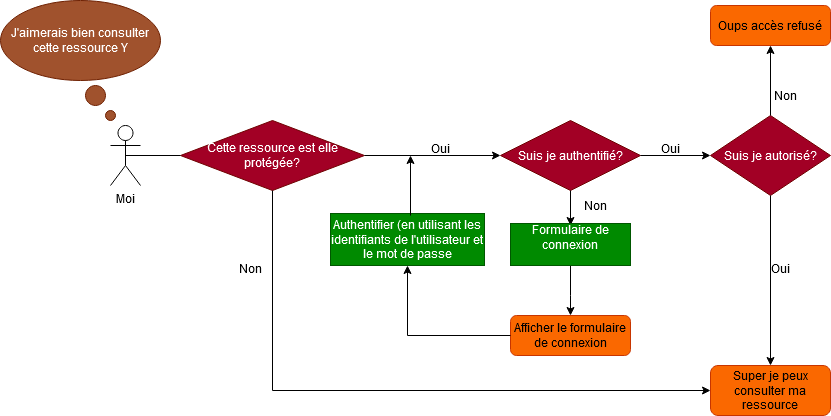

The diagram above was exported from draw.io. Its source (the exported page's mxGraphModel, read from the mxfile embedded in the PNG):
<mxGraphModel dx="2261" dy="866" grid="1" gridSize="10" guides="1" tooltips="1" connect="1" arrows="1" fold="1" page="1" pageScale="1" pageWidth="827" pageHeight="1169" math="0" shadow="0">
  <root>
    <mxCell id="0" />
    <mxCell id="1" parent="0" />
    <mxCell id="GQ_FOO0N_Ed27icuJ2yj-2" value="Cette ressource est elle protégée?" style="rhombus;whiteSpace=wrap;html=1;fillColor=#a20025;strokeColor=#6F0000;fontColor=#ffffff;" parent="1" vertex="1">
      <mxGeometry x="170" y="235" width="184" height="70" as="geometry" />
    </mxCell>
    <mxCell id="GQ_FOO0N_Ed27icuJ2yj-3" value="" style="endArrow=classic;html=1;rounded=0;exitX=1;exitY=0.5;exitDx=0;exitDy=0;entryX=0;entryY=0.5;entryDx=0;entryDy=0;" parent="1" source="GQ_FOO0N_Ed27icuJ2yj-2" target="GQ_FOO0N_Ed27icuJ2yj-12" edge="1">
      <mxGeometry width="50" height="50" relative="1" as="geometry">
        <mxPoint x="390" y="450" as="sourcePoint" />
        <mxPoint x="540" y="267.3076923076924" as="targetPoint" />
      </mxGeometry>
    </mxCell>
    <mxCell id="GQ_FOO0N_Ed27icuJ2yj-4" value="Moi" style="shape=umlActor;verticalLabelPosition=bottom;verticalAlign=top;html=1;outlineConnect=0;" parent="1" vertex="1">
      <mxGeometry x="100" y="240" width="30" height="60" as="geometry" />
    </mxCell>
    <mxCell id="GQ_FOO0N_Ed27icuJ2yj-7" value="" style="endArrow=none;html=1;rounded=0;exitX=0.5;exitY=0.5;exitDx=0;exitDy=0;exitPerimeter=0;entryX=0;entryY=0.5;entryDx=0;entryDy=0;" parent="1" source="GQ_FOO0N_Ed27icuJ2yj-4" target="GQ_FOO0N_Ed27icuJ2yj-2" edge="1">
      <mxGeometry width="50" height="50" relative="1" as="geometry">
        <mxPoint x="390" y="450" as="sourcePoint" />
        <mxPoint x="440" y="400" as="targetPoint" />
      </mxGeometry>
    </mxCell>
    <mxCell id="GQ_FOO0N_Ed27icuJ2yj-8" value="J'aimerais bien consulter cette ressource Y" style="ellipse;whiteSpace=wrap;html=1;fillColor=#a0522d;fontColor=#ffffff;strokeColor=#6D1F00;" parent="1" vertex="1">
      <mxGeometry x="-10" y="115" width="160" height="80" as="geometry" />
    </mxCell>
    <mxCell id="GQ_FOO0N_Ed27icuJ2yj-9" value="" style="ellipse;whiteSpace=wrap;html=1;fillColor=#a0522d;fontColor=#ffffff;strokeColor=#6D1F00;" parent="1" vertex="1">
      <mxGeometry x="75" y="200" width="20" height="20" as="geometry" />
    </mxCell>
    <mxCell id="GQ_FOO0N_Ed27icuJ2yj-10" value="" style="ellipse;whiteSpace=wrap;html=1;aspect=fixed;" parent="1" vertex="1">
      <mxGeometry x="100" y="230" as="geometry" />
    </mxCell>
    <mxCell id="GQ_FOO0N_Ed27icuJ2yj-12" value="Suis je authentifié?" style="rhombus;whiteSpace=wrap;html=1;fillColor=#a20025;strokeColor=#6F0000;fontColor=#ffffff;" parent="1" vertex="1">
      <mxGeometry x="490" y="235" width="140" height="70" as="geometry" />
    </mxCell>
    <mxCell id="GQ_FOO0N_Ed27icuJ2yj-13" value="Oui" style="text;html=1;align=center;verticalAlign=middle;resizable=0;points=[];autosize=1;strokeColor=none;fillColor=none;" parent="1" vertex="1">
      <mxGeometry x="410" y="248" width="40" height="30" as="geometry" />
    </mxCell>
    <mxCell id="GQ_FOO0N_Ed27icuJ2yj-14" value="" style="endArrow=classic;html=1;rounded=0;exitX=0.5;exitY=1;exitDx=0;exitDy=0;entryX=0;entryY=0.5;entryDx=0;entryDy=0;" parent="1" source="GQ_FOO0N_Ed27icuJ2yj-2" target="GQ_FOO0N_Ed27icuJ2yj-23" edge="1">
      <mxGeometry width="50" height="50" relative="1" as="geometry">
        <mxPoint x="390" y="450" as="sourcePoint" />
        <mxPoint x="300" y="680" as="targetPoint" />
        <Array as="points">
          <mxPoint x="262" y="505" />
        </Array>
      </mxGeometry>
    </mxCell>
    <mxCell id="GQ_FOO0N_Ed27icuJ2yj-18" value="" style="endArrow=classic;html=1;rounded=0;exitX=0.5;exitY=1;exitDx=0;exitDy=0;" parent="1" source="GQ_FOO0N_Ed27icuJ2yj-12" edge="1">
      <mxGeometry width="50" height="50" relative="1" as="geometry">
        <mxPoint x="390" y="450" as="sourcePoint" />
        <mxPoint x="560" y="340" as="targetPoint" />
      </mxGeometry>
    </mxCell>
    <mxCell id="GQ_FOO0N_Ed27icuJ2yj-19" value="" style="endArrow=classic;html=1;rounded=0;exitX=1;exitY=0.5;exitDx=0;exitDy=0;" parent="1" source="GQ_FOO0N_Ed27icuJ2yj-12" edge="1">
      <mxGeometry width="50" height="50" relative="1" as="geometry">
        <mxPoint x="390" y="450" as="sourcePoint" />
        <mxPoint x="700" y="270" as="targetPoint" />
      </mxGeometry>
    </mxCell>
    <mxCell id="GQ_FOO0N_Ed27icuJ2yj-20" value="Oui" style="text;html=1;align=center;verticalAlign=middle;resizable=0;points=[];autosize=1;strokeColor=none;fillColor=none;" parent="1" vertex="1">
      <mxGeometry x="640" y="248" width="40" height="30" as="geometry" />
    </mxCell>
    <mxCell id="GQ_FOO0N_Ed27icuJ2yj-21" value="Suis je autorisé?" style="rhombus;whiteSpace=wrap;html=1;fillColor=#a20025;strokeColor=#6F0000;fontColor=#ffffff;" parent="1" vertex="1">
      <mxGeometry x="700" y="230" width="120" height="80" as="geometry" />
    </mxCell>
    <mxCell id="GQ_FOO0N_Ed27icuJ2yj-22" value="" style="endArrow=classic;html=1;rounded=0;exitX=0.5;exitY=1;exitDx=0;exitDy=0;" parent="1" source="GQ_FOO0N_Ed27icuJ2yj-21" target="GQ_FOO0N_Ed27icuJ2yj-23" edge="1">
      <mxGeometry width="50" height="50" relative="1" as="geometry">
        <mxPoint x="390" y="450" as="sourcePoint" />
        <mxPoint x="760" y="500" as="targetPoint" />
      </mxGeometry>
    </mxCell>
    <mxCell id="GQ_FOO0N_Ed27icuJ2yj-23" value="Super je peux consulter ma ressource" style="rounded=1;whiteSpace=wrap;html=1;fillColor=#fa6800;strokeColor=#C73500;fontColor=#000000;" parent="1" vertex="1">
      <mxGeometry x="700" y="480" width="120" height="50" as="geometry" />
    </mxCell>
    <mxCell id="GQ_FOO0N_Ed27icuJ2yj-24" value="Oui" style="text;html=1;align=center;verticalAlign=middle;resizable=0;points=[];autosize=1;strokeColor=none;fillColor=none;" parent="1" vertex="1">
      <mxGeometry x="750" y="368" width="40" height="30" as="geometry" />
    </mxCell>
    <mxCell id="GQ_FOO0N_Ed27icuJ2yj-25" value="" style="endArrow=classic;html=1;rounded=0;exitX=0.5;exitY=0;exitDx=0;exitDy=0;" parent="1" source="GQ_FOO0N_Ed27icuJ2yj-21" edge="1">
      <mxGeometry width="50" height="50" relative="1" as="geometry">
        <mxPoint x="760" y="220" as="sourcePoint" />
        <mxPoint x="760" y="160" as="targetPoint" />
      </mxGeometry>
    </mxCell>
    <mxCell id="GQ_FOO0N_Ed27icuJ2yj-26" value="Oups accès refusé" style="rounded=1;whiteSpace=wrap;html=1;fillColor=#fa6800;strokeColor=#C73500;fontColor=#000000;" parent="1" vertex="1">
      <mxGeometry x="700" y="120" width="120" height="40" as="geometry" />
    </mxCell>
    <mxCell id="GQ_FOO0N_Ed27icuJ2yj-27" value="Non" style="text;html=1;align=center;verticalAlign=middle;resizable=0;points=[];autosize=1;strokeColor=none;fillColor=none;" parent="1" vertex="1">
      <mxGeometry x="750" y="195" width="50" height="30" as="geometry" />
    </mxCell>
    <mxCell id="GQ_FOO0N_Ed27icuJ2yj-30" value="" style="endArrow=classic;html=1;rounded=0;exitX=0.5;exitY=1;exitDx=0;exitDy=0;entryX=0.5;entryY=0;entryDx=0;entryDy=0;" parent="1" source="GQ_FOO0N_Ed27icuJ2yj-32" edge="1">
      <mxGeometry width="50" height="50" relative="1" as="geometry">
        <mxPoint x="560" y="380" as="sourcePoint" />
        <mxPoint x="560" y="430" as="targetPoint" />
        <Array as="points">
          <mxPoint x="560" y="410" />
        </Array>
      </mxGeometry>
    </mxCell>
    <mxCell id="GQ_FOO0N_Ed27icuJ2yj-32" value="&#10;Formulaire de connexion&#10;&#10;" style="rounded=0;whiteSpace=wrap;html=1;fillColor=#008a00;fontColor=#ffffff;strokeColor=#005700;" parent="1" vertex="1">
      <mxGeometry x="500" y="338" width="120" height="42" as="geometry" />
    </mxCell>
    <mxCell id="GQ_FOO0N_Ed27icuJ2yj-33" value="Afficher le formulaire de connexion" style="rounded=1;whiteSpace=wrap;html=1;fillColor=#fa6800;strokeColor=#C73500;fontColor=#000000;" parent="1" vertex="1">
      <mxGeometry x="500" y="430" width="120" height="40" as="geometry" />
    </mxCell>
    <mxCell id="GQ_FOO0N_Ed27icuJ2yj-34" value="Authentifier (en utilisant les identifiants de l'utilisateur et le mot de passe" style="rounded=0;whiteSpace=wrap;html=1;fillColor=#008a00;fontColor=#ffffff;strokeColor=#005700;" parent="1" vertex="1">
      <mxGeometry x="320" y="328" width="154" height="52" as="geometry" />
    </mxCell>
    <mxCell id="GQ_FOO0N_Ed27icuJ2yj-35" value="" style="endArrow=classic;html=1;rounded=0;entryX=0.5;entryY=1;entryDx=0;entryDy=0;exitX=0;exitY=0.5;exitDx=0;exitDy=0;" parent="1" source="GQ_FOO0N_Ed27icuJ2yj-33" target="GQ_FOO0N_Ed27icuJ2yj-34" edge="1">
      <mxGeometry width="50" height="50" relative="1" as="geometry">
        <mxPoint x="380" y="480" as="sourcePoint" />
        <mxPoint x="440" y="400" as="targetPoint" />
        <Array as="points">
          <mxPoint x="397" y="450" />
        </Array>
      </mxGeometry>
    </mxCell>
    <mxCell id="GQ_FOO0N_Ed27icuJ2yj-36" value="" style="endArrow=classic;html=1;rounded=0;" parent="1" edge="1">
      <mxGeometry width="50" height="50" relative="1" as="geometry">
        <mxPoint x="400" y="330" as="sourcePoint" />
        <mxPoint x="400" y="270" as="targetPoint" />
      </mxGeometry>
    </mxCell>
    <mxCell id="GQ_FOO0N_Ed27icuJ2yj-37" value="Non" style="text;html=1;align=center;verticalAlign=middle;resizable=0;points=[];autosize=1;strokeColor=none;fillColor=none;" parent="1" vertex="1">
      <mxGeometry x="215" y="368" width="50" height="30" as="geometry" />
    </mxCell>
    <mxCell id="GQ_FOO0N_Ed27icuJ2yj-38" value="Non" style="text;html=1;align=center;verticalAlign=middle;resizable=0;points=[];autosize=1;strokeColor=none;fillColor=none;" parent="1" vertex="1">
      <mxGeometry x="560" y="305" width="50" height="30" as="geometry" />
    </mxCell>
    <mxCell id="GQ_FOO0N_Ed27icuJ2yj-39" value="" style="ellipse;whiteSpace=wrap;html=1;fillColor=#a0522d;fontColor=#ffffff;strokeColor=#6D1F00;" parent="1" vertex="1">
      <mxGeometry x="95" y="225" width="10" height="10" as="geometry" />
    </mxCell>
  </root>
</mxGraphModel>